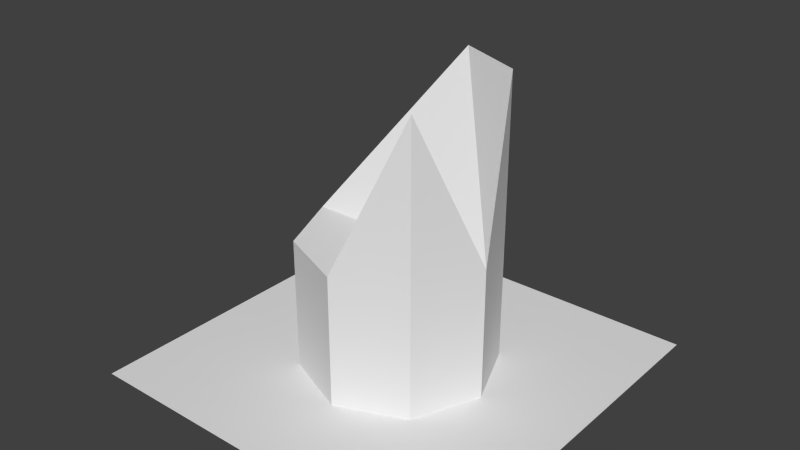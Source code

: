 # Source: T_Arvore_P.blend  (saved by Blender 2.74.0; exported with 4.5.12 LTS)
import bpy
from mathutils import Matrix  # noqa: F401  (used for matrix-valued properties, if any)

bpy.ops.wm.read_factory_settings(use_empty=True)
scene = bpy.context.scene
scene.name = 'Scene'

# ---- collections
col_collection_1 = bpy.data.collections.new('Collection 1'); scene.collection.children.link(col_collection_1)

# ---- materials (node trees are filled in below, after node groups)
mat_material = bpy.data.materials.new('Material')
mat_material.alpha_threshold = 0.0
mat_material.use_transparent_shadow = False
mat_material.roughness = 0.5
mat_material.line_color = (0.0, 0.0, 0.0, 1.0)

# ---- material node trees

# ---- world
world_world = bpy.data.worlds.new('World'); scene.world = world_world
world_world.color = (0.05088, 0.05088, 0.05088)
world_world.use_sun_shadow = False
world_world.sun_shadow_jitter_overblur = 0.0
world_world.cycles.sampling_method = 'MANUAL'
world_world.cycles.sample_map_resolution = 256

# ---- meshes
me_cube = bpy.data.meshes.new('Cube')
me_cube.from_pydata([(-2.0, -2.0, 0.0), (2.0, -2.0, 0.0), (-2.0, 2.0, 0.0), (2.0, 2.0, 0.0), (0.0, 1.0, 0.0), (0.0, 1.0, 3.0), (0.7071, 0.7071, 0.0), (0.7071, 0.7071, 3.0), (1.0, -4.371e-08, 0.0), (1.0, -4.371e-08, 1.378), (0.7071, -0.7071, 0.0), (0.7071, -0.7071, 3.0), (-8.742e-08, -1.0, 0.0), (-8.742e-08, -1.0, 1.378), (-0.7071, -0.7071, 0.0), (-0.7071, -0.7071, 1.378), (-1.0, 1.192e-08, 0.0), (-1.0, 1.192e-08, 1.378), (-0.7071, 0.7071, 0.0), (-0.7071, 0.7071, 1.378)], [], [(0, 1, 3, 2), (4, 5, 7, 6), (6, 7, 9, 8), (8, 9, 11, 10), (10, 11, 13, 12), (12, 13, 15, 14), (14, 15, 17, 16), (7, 5, 19, 17, 15, 13, 11, 9), (18, 19, 5, 4), (16, 17, 19, 18)])
_uv = me_cube.uv_layers.new(name='UVMap')
_uv.uv.foreach_set('vector', [0.6247, 0.3753, 0.6247, 0.08457, 0.9154, 0.08457, 0.9154, 0.3753, 0.2174, 0.4835, 0.2641, 0.2617, 0.2665, 0.2609, 0.3535, 0.4763, 0.3535, 0.4763, 0.2665, 0.2609, 0.2801, 0.263, 0.4445, 0.3325, 0.4445, 0.3325, 0.2801, 0.263, 0.2769, 0.2504, 0.4623, 0.1779, 0.4623, 0.1779, 0.2769, 0.2504, 0.2704, 0.2385, 0.3332, 0.09571, 0.3332, 0.09571, 0.2704, 0.2385, 0.2554, 0.2388, 0.1979, 0.08143, 0.1979, 0.08143, 0.2554, 0.2388, 0.2458, 0.2512, 0.07785, 0.1853, 0.2665, 0.2609, 0.2641, 0.2617, 0.2484, 0.267, 0.2458, 0.2512, 0.2554, 0.2388, 0.2704, 0.2385, 0.2769, 0.2504, 0.2801, 0.263, 0.07785, 0.3611, 0.2484, 0.267, 0.2641, 0.2617, 0.2174, 0.4835, 0.07785, 0.1853, 0.2458, 0.2512, 0.2484, 0.267, 0.07785, 0.3611])
me_cube.materials.append(mat_material)
me_cube.use_remesh_preserve_volume = False
me_cube.use_remesh_preserve_attributes = False
me_cube.use_mirror_vertex_groups = False
me_cube.update()

# ---- objects
ob_cube = bpy.data.objects.new('Cube', me_cube)

# ---- transforms, parenting, visibility, modifiers, constraints
ob_cube.location = (0.0, 0.0, 0.0)
ob_cube.scale = (0.5, 0.5, 0.5)
ob_cube.lock_rotations_4d = False
ob_cube.empty_display_type = 'ARROWS'
ob_cube.lineart.crease_threshold = 0.0

# ---- collection membership
col_collection_1.objects.link(ob_cube)

# ---- scene / render settings (as saved in the file)
scene.frame_start = 1; scene.frame_end = 250; scene.frame_set(0)
scene.render.engine = 'BLENDER_EEVEE_NEXT'
scene.render.resolution_percentage = 50
scene.render.dither_intensity = 0.0
scene.cycles.use_denoising = False
scene.cycles.samples = 10
scene.cycles.sampling_pattern = 'TABULATED_SOBOL'
scene.cycles.light_sampling_threshold = 0.0
scene.cycles.use_adaptive_sampling = False
scene.cycles.use_light_tree = False
scene.cycles.blur_glossy = 0.0
scene.cycles.pixel_filter_type = 'GAUSSIAN'
scene.cycles.sample_clamp_indirect = 0.0
scene.view_settings.view_transform = 'Standard'
bpy.context.view_layer.update()

# ---- added for rendering (the .blend has no active camera and no usable light): camera, sun
cam_auto = bpy.data.cameras.new('AutoCamera')
cam_auto.lens = 50.0
cam_auto.sensor_width = 36.0
cam_auto.clip_end = 1000.0
ob_auto_camera = bpy.data.objects.new('AutoCamera', cam_auto)
scene.collection.objects.link(ob_auto_camera)
ob_auto_camera.location = (2.96216, -3.5546, 3.11973)
ob_auto_camera.rotation_euler = (1.09748, -7.21219e-08, 0.694738)
scene.camera = ob_auto_camera
light_auto_sun = bpy.data.lights.new('AutoSun', 'SUN')
light_auto_sun.energy = 3.0
light_auto_sun.angle = 0.0523599
ob_auto_sun = bpy.data.objects.new('AutoSun', light_auto_sun)
scene.collection.objects.link(ob_auto_sun)
ob_auto_sun.rotation_euler = (0.872665, 0.174533, 0.523599)
bpy.context.view_layer.update()
